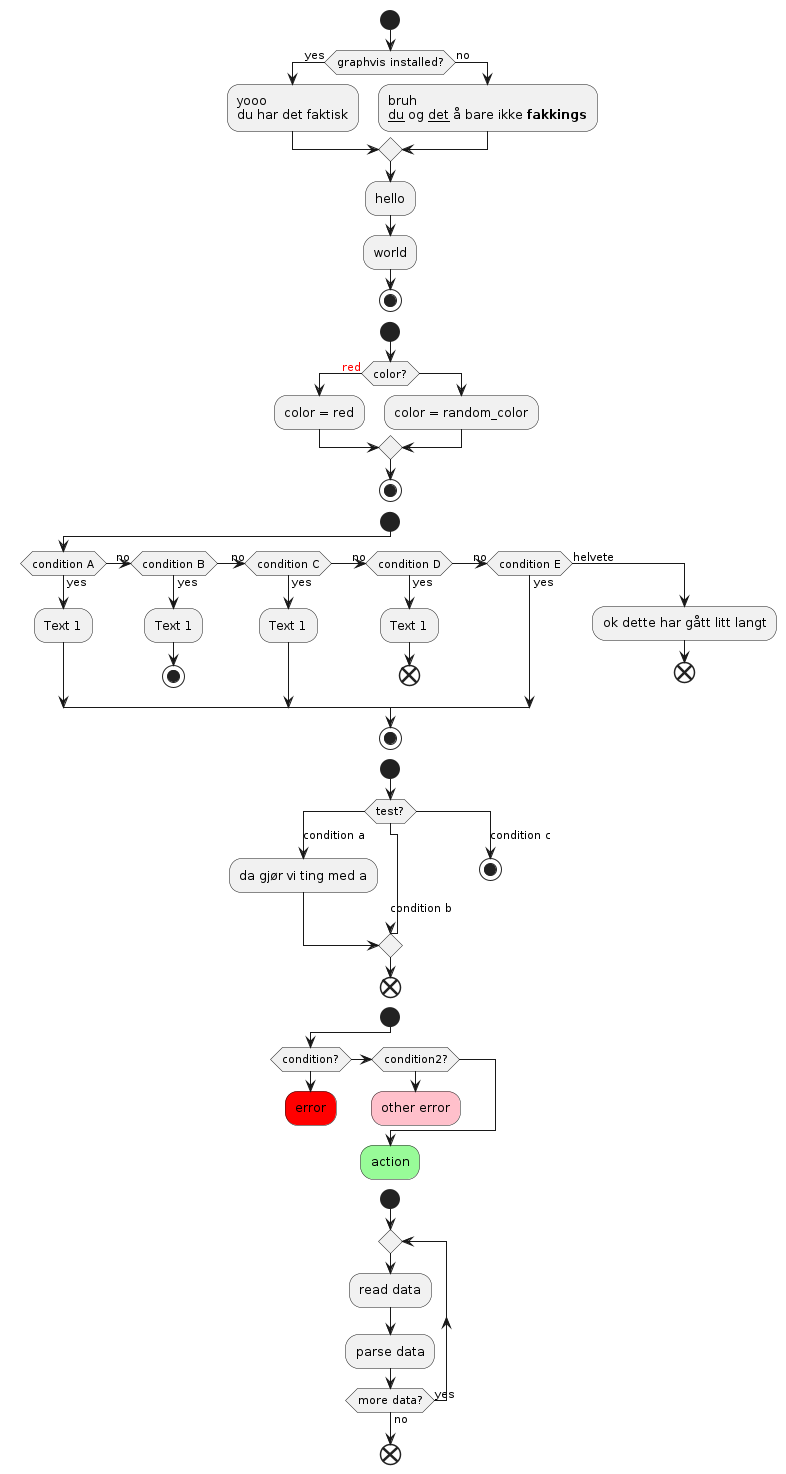

The diagram above was rendered by PlantUML. Its source (embedded in the PNG):
@startuml
start

if (graphvis installed?) then (yes)
	:yooo
	du har det faktisk;
else (no)
	:bruh
	__du__ og __det__ å bare ikke **fakkings**;
endif

:hello;
:world;
stop

start

if (color?) then (<color:red>red)
	:color = red;
else
	:color = random_color;
endif

stop

!pragma useVerticalIf off
start

if (condition A) then (yes)
	:Text 1;
(no) elseif (condition B) then (yes)
	:Text 1;
	stop
(no) elseif (condition C) then (yes)
	:Text 1;
(no) elseif (condition D) then (yes)
	:Text 1;
	end
(no) elseif (condition E) then (yes)
else (helvete)
	:ok dette har gått litt langt;
	end
endif
stop

start

switch (test?)
case (condition a)
	:da gjør vi ting med a;
case (condition b)
case (condition c)
	stop
endswitch

end

start 
if (condition?) then
	#red:error;
	kill
elseif (condition2?)
	#pink:other error;
	detach
endif
#palegreen:action;

kill

start

repeat
:read data;
:parse data;
repeat while (more data?) is (yes) not (no)

end
@enduml